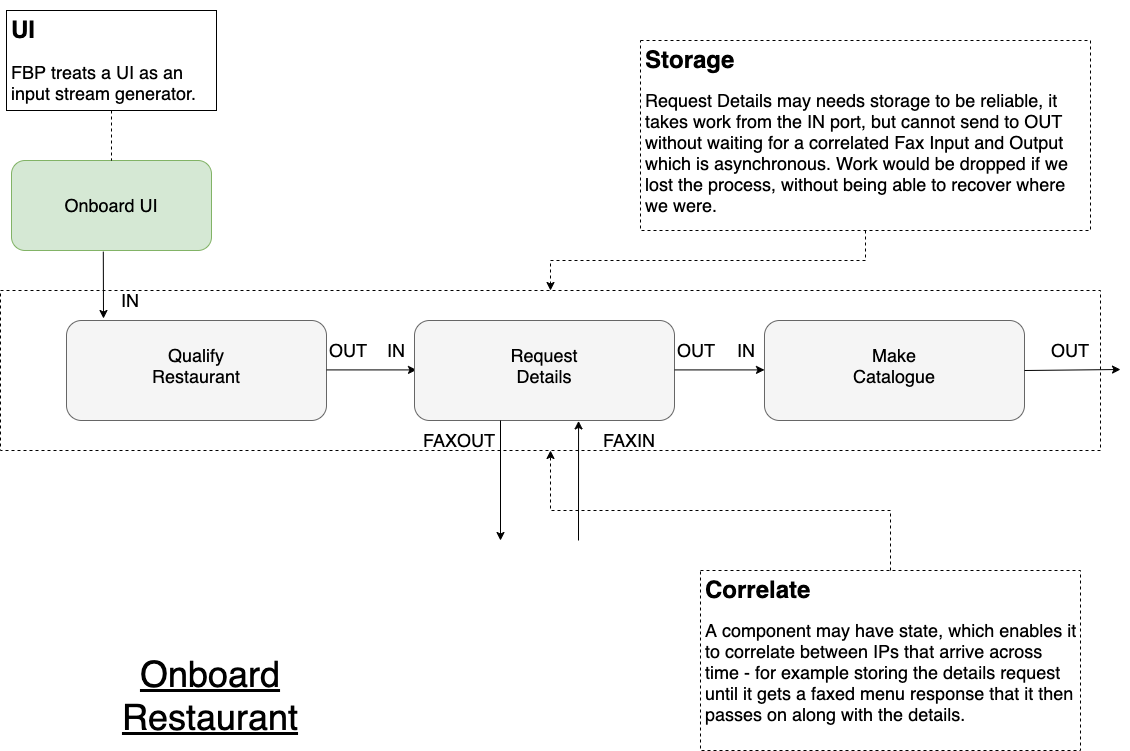

The diagram above was exported from draw.io. Its source (the exported page's mxGraphModel, read from the mxfile embedded in the PNG):
<mxGraphModel dx="1580" dy="1186" grid="1" gridSize="10" guides="1" tooltips="1" connect="1" arrows="1" fold="1" page="1" pageScale="1" pageWidth="1169" pageHeight="827" math="0" shadow="0">
  <root>
    <mxCell id="0" />
    <mxCell id="1" parent="0" />
    <mxCell id="SSB6oFjLNntlPBqyZQ7--17" value="" style="rounded=0;whiteSpace=wrap;html=1;dashed=1;" parent="1" vertex="1">
      <mxGeometry x="40" y="310" width="1100" height="160" as="geometry" />
    </mxCell>
    <mxCell id="SSB6oFjLNntlPBqyZQ7--1" value="" style="rounded=1;whiteSpace=wrap;html=1;fillColor=#f5f5f5;strokeColor=#666666;fontColor=#333333;" parent="1" vertex="1">
      <mxGeometry x="106" y="340" width="260" height="100" as="geometry" />
    </mxCell>
    <mxCell id="SSB6oFjLNntlPBqyZQ7--2" value="" style="endArrow=classic;html=1;exitX=0.459;exitY=1.013;exitDx=0;exitDy=0;exitPerimeter=0;" parent="1" edge="1" source="C5q0b-WI9R0g7K9ogCdk-1">
      <mxGeometry width="50" height="50" relative="1" as="geometry">
        <mxPoint x="30" y="389" as="sourcePoint" />
        <mxPoint x="143" y="338" as="targetPoint" />
      </mxGeometry>
    </mxCell>
    <mxCell id="SSB6oFjLNntlPBqyZQ7--3" value="&lt;font style=&quot;font-size: 18px&quot;&gt;Qualify Restaurant&lt;/font&gt;" style="text;html=1;strokeColor=none;fillColor=none;align=center;verticalAlign=middle;whiteSpace=wrap;rounded=0;" parent="1" vertex="1">
      <mxGeometry x="181" y="360" width="110" height="50" as="geometry" />
    </mxCell>
    <mxCell id="SSB6oFjLNntlPBqyZQ7--4" value="&lt;font style=&quot;font-size: 18px&quot;&gt;IN&lt;/font&gt;" style="text;html=1;strokeColor=none;fillColor=none;align=center;verticalAlign=middle;whiteSpace=wrap;rounded=0;" parent="1" vertex="1">
      <mxGeometry x="140" y="310" width="60" height="20" as="geometry" />
    </mxCell>
    <mxCell id="SSB6oFjLNntlPBqyZQ7--5" value="" style="endArrow=classic;html=1;" parent="1" edge="1">
      <mxGeometry width="50" height="50" relative="1" as="geometry">
        <mxPoint x="366" y="389.4100000000001" as="sourcePoint" />
        <mxPoint x="456" y="389.4100000000001" as="targetPoint" />
      </mxGeometry>
    </mxCell>
    <mxCell id="SSB6oFjLNntlPBqyZQ7--6" value="&lt;font style=&quot;font-size: 18px&quot;&gt;OUT&lt;/font&gt;" style="text;html=1;strokeColor=none;fillColor=none;align=center;verticalAlign=middle;whiteSpace=wrap;rounded=0;" parent="1" vertex="1">
      <mxGeometry x="358" y="360" width="60" height="20" as="geometry" />
    </mxCell>
    <mxCell id="SSB6oFjLNntlPBqyZQ7--7" value="" style="rounded=1;whiteSpace=wrap;html=1;fillColor=#f5f5f5;strokeColor=#666666;fontColor=#333333;" parent="1" vertex="1">
      <mxGeometry x="454" y="340" width="260" height="100" as="geometry" />
    </mxCell>
    <mxCell id="SSB6oFjLNntlPBqyZQ7--8" value="&lt;font style=&quot;font-size: 18px&quot;&gt;Request Details&lt;/font&gt;" style="text;html=1;strokeColor=none;fillColor=none;align=center;verticalAlign=middle;whiteSpace=wrap;rounded=0;" parent="1" vertex="1">
      <mxGeometry x="529" y="360" width="110" height="50" as="geometry" />
    </mxCell>
    <mxCell id="SSB6oFjLNntlPBqyZQ7--9" value="&lt;font style=&quot;font-size: 18px&quot;&gt;IN&lt;/font&gt;" style="text;html=1;strokeColor=none;fillColor=none;align=center;verticalAlign=middle;whiteSpace=wrap;rounded=0;" parent="1" vertex="1">
      <mxGeometry x="406" y="360" width="60" height="20" as="geometry" />
    </mxCell>
    <mxCell id="SSB6oFjLNntlPBqyZQ7--10" value="" style="endArrow=classic;html=1;" parent="1" edge="1">
      <mxGeometry width="50" height="50" relative="1" as="geometry">
        <mxPoint x="714" y="389.4100000000001" as="sourcePoint" />
        <mxPoint x="804" y="389.4100000000001" as="targetPoint" />
      </mxGeometry>
    </mxCell>
    <mxCell id="SSB6oFjLNntlPBqyZQ7--11" value="&lt;font style=&quot;font-size: 18px&quot;&gt;OUT&lt;/font&gt;" style="text;html=1;strokeColor=none;fillColor=none;align=center;verticalAlign=middle;whiteSpace=wrap;rounded=0;" parent="1" vertex="1">
      <mxGeometry x="706" y="360" width="60" height="20" as="geometry" />
    </mxCell>
    <mxCell id="SSB6oFjLNntlPBqyZQ7--12" value="" style="rounded=1;whiteSpace=wrap;html=1;fillColor=#f5f5f5;strokeColor=#666666;fontColor=#333333;" parent="1" vertex="1">
      <mxGeometry x="804" y="340" width="260" height="100" as="geometry" />
    </mxCell>
    <mxCell id="SSB6oFjLNntlPBqyZQ7--13" value="&lt;font style=&quot;font-size: 18px&quot;&gt;Make Catalogue&lt;/font&gt;" style="text;html=1;strokeColor=none;fillColor=none;align=center;verticalAlign=middle;whiteSpace=wrap;rounded=0;" parent="1" vertex="1">
      <mxGeometry x="879" y="360" width="110" height="50" as="geometry" />
    </mxCell>
    <mxCell id="SSB6oFjLNntlPBqyZQ7--14" value="&lt;font style=&quot;font-size: 18px&quot;&gt;IN&lt;/font&gt;" style="text;html=1;strokeColor=none;fillColor=none;align=center;verticalAlign=middle;whiteSpace=wrap;rounded=0;" parent="1" vertex="1">
      <mxGeometry x="756" y="360" width="60" height="20" as="geometry" />
    </mxCell>
    <mxCell id="SSB6oFjLNntlPBqyZQ7--15" value="" style="endArrow=classic;html=1;exitX=1;exitY=0.5;exitDx=0;exitDy=0;" parent="1" source="SSB6oFjLNntlPBqyZQ7--12" edge="1">
      <mxGeometry width="50" height="50" relative="1" as="geometry">
        <mxPoint x="1088" y="389.4100000000001" as="sourcePoint" />
        <mxPoint x="1160" y="389" as="targetPoint" />
      </mxGeometry>
    </mxCell>
    <mxCell id="SSB6oFjLNntlPBqyZQ7--16" value="&lt;font style=&quot;font-size: 18px&quot;&gt;OUT&lt;/font&gt;" style="text;html=1;strokeColor=none;fillColor=none;align=center;verticalAlign=middle;whiteSpace=wrap;rounded=0;" parent="1" vertex="1">
      <mxGeometry x="1080" y="360" width="60" height="20" as="geometry" />
    </mxCell>
    <mxCell id="SSB6oFjLNntlPBqyZQ7--19" value="&lt;span style=&quot;font-size: 36px&quot;&gt;&lt;u&gt;Onboard Restaurant&lt;/u&gt;&lt;/span&gt;" style="text;html=1;strokeColor=none;fillColor=none;align=center;verticalAlign=middle;whiteSpace=wrap;rounded=0;" parent="1" vertex="1">
      <mxGeometry x="100" y="690" width="300" height="50" as="geometry" />
    </mxCell>
    <mxCell id="SSB6oFjLNntlPBqyZQ7--22" value="" style="endArrow=classic;html=1;" parent="1" edge="1">
      <mxGeometry width="50" height="50" relative="1" as="geometry">
        <mxPoint x="540" y="440" as="sourcePoint" />
        <mxPoint x="540" y="560" as="targetPoint" />
      </mxGeometry>
    </mxCell>
    <mxCell id="SSB6oFjLNntlPBqyZQ7--23" value="&lt;font style=&quot;font-size: 18px&quot;&gt;FAXOUT&lt;/font&gt;" style="text;html=1;strokeColor=none;fillColor=none;align=center;verticalAlign=middle;whiteSpace=wrap;rounded=0;" parent="1" vertex="1">
      <mxGeometry x="469" y="450" width="60" height="20" as="geometry" />
    </mxCell>
    <mxCell id="SSB6oFjLNntlPBqyZQ7--24" value="" style="endArrow=classic;html=1;entryX=0.631;entryY=1.004;entryDx=0;entryDy=0;entryPerimeter=0;" parent="1" target="SSB6oFjLNntlPBqyZQ7--7" edge="1">
      <mxGeometry width="50" height="50" relative="1" as="geometry">
        <mxPoint x="618" y="560" as="sourcePoint" />
        <mxPoint x="550" y="569.9999999999998" as="targetPoint" />
      </mxGeometry>
    </mxCell>
    <mxCell id="SSB6oFjLNntlPBqyZQ7--25" value="&lt;font style=&quot;font-size: 18px&quot;&gt;FAXIN&lt;/font&gt;" style="text;html=1;strokeColor=none;fillColor=none;align=center;verticalAlign=middle;whiteSpace=wrap;rounded=0;" parent="1" vertex="1">
      <mxGeometry x="639" y="450" width="60" height="20" as="geometry" />
    </mxCell>
    <mxCell id="SSB6oFjLNntlPBqyZQ7--27" style="edgeStyle=orthogonalEdgeStyle;rounded=0;orthogonalLoop=1;jettySize=auto;html=1;dashed=1;" parent="1" source="SSB6oFjLNntlPBqyZQ7--26" target="SSB6oFjLNntlPBqyZQ7--17" edge="1">
      <mxGeometry relative="1" as="geometry" />
    </mxCell>
    <mxCell id="SSB6oFjLNntlPBqyZQ7--26" value="&lt;h1&gt;Correlate&lt;/h1&gt;&lt;p&gt;&lt;font style=&quot;font-size: 18px&quot;&gt;A component may have state, which enables it to correlate between IPs that arrive across time - for example storing the details request until it gets a faxed menu response that it then passes on along with the details.&lt;/font&gt;&lt;/p&gt;" style="text;html=1;strokeColor=default;fillColor=none;spacing=5;spacingTop=-20;whiteSpace=wrap;overflow=hidden;rounded=0;dashed=1;" parent="1" vertex="1">
      <mxGeometry x="740" y="590" width="380" height="180" as="geometry" />
    </mxCell>
    <mxCell id="SSB6oFjLNntlPBqyZQ7--29" style="edgeStyle=orthogonalEdgeStyle;rounded=0;orthogonalLoop=1;jettySize=auto;html=1;dashed=1;" parent="1" source="SSB6oFjLNntlPBqyZQ7--28" target="SSB6oFjLNntlPBqyZQ7--17" edge="1">
      <mxGeometry relative="1" as="geometry" />
    </mxCell>
    <mxCell id="SSB6oFjLNntlPBqyZQ7--28" value="&lt;h1&gt;Storage&lt;/h1&gt;&lt;p&gt;&lt;span style=&quot;font-size: 18px&quot;&gt;Request Details may needs storage to be reliable, it takes work from the IN port, but cannot send to OUT without waiting for a correlated Fax Input and Output which is asynchronous. Work would be dropped if we lost the process, without being able to recover where we were.&lt;/span&gt;&lt;/p&gt;" style="text;html=1;strokeColor=default;fillColor=none;spacing=5;spacingTop=-20;whiteSpace=wrap;overflow=hidden;rounded=0;dashed=1;" parent="1" vertex="1">
      <mxGeometry x="680" y="60" width="450" height="190" as="geometry" />
    </mxCell>
    <mxCell id="C5q0b-WI9R0g7K9ogCdk-1" value="&lt;span style=&quot;font-size: 18px&quot;&gt;Onboard UI&lt;/span&gt;" style="rounded=1;whiteSpace=wrap;html=1;fillColor=#d5e8d4;strokeColor=#82b366;" vertex="1" parent="1">
      <mxGeometry x="51" y="180" width="200" height="90" as="geometry" />
    </mxCell>
    <mxCell id="C5q0b-WI9R0g7K9ogCdk-2" value="" style="edgeStyle=orthogonalEdgeStyle;rounded=0;orthogonalLoop=1;jettySize=auto;html=1;endArrow=none;endFill=0;dashed=1;" edge="1" parent="1" source="C5q0b-WI9R0g7K9ogCdk-3" target="C5q0b-WI9R0g7K9ogCdk-1">
      <mxGeometry relative="1" as="geometry" />
    </mxCell>
    <mxCell id="C5q0b-WI9R0g7K9ogCdk-3" value="&lt;h1&gt;UI&lt;/h1&gt;&lt;p style=&quot;font-size: 18px&quot;&gt;FBP treats a UI as an input stream generator.&lt;/p&gt;" style="text;html=1;strokeColor=default;fillColor=default;spacing=5;spacingTop=-20;whiteSpace=wrap;overflow=hidden;rounded=0;" vertex="1" parent="1">
      <mxGeometry x="46" y="30" width="210" height="100" as="geometry" />
    </mxCell>
  </root>
</mxGraphModel>